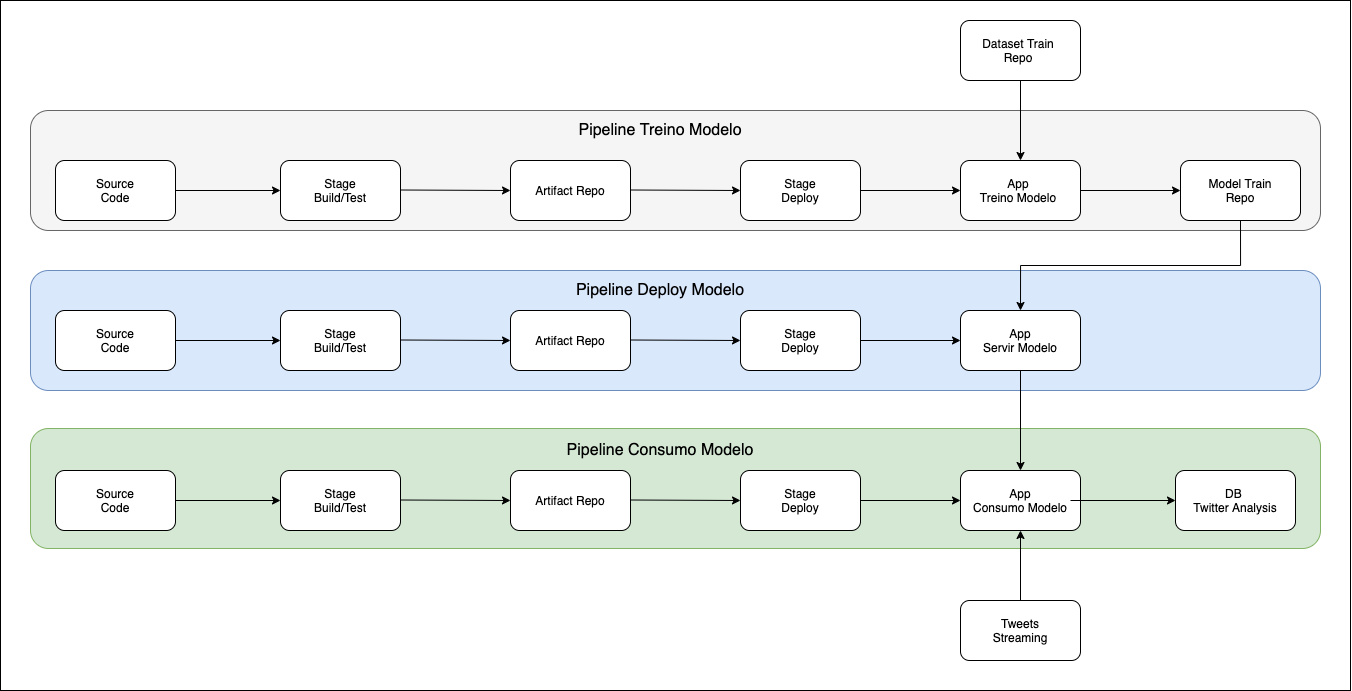

The diagram above was exported from draw.io. Its source (the exported page's mxGraphModel, read from the mxfile embedded in the PNG):
<mxGraphModel dx="1395" dy="853" grid="1" gridSize="10" guides="1" tooltips="1" connect="1" arrows="1" fold="1" page="1" pageScale="1" pageWidth="850" pageHeight="1100" math="0" shadow="0">
  <root>
    <mxCell id="0" />
    <mxCell id="1" parent="0" />
    <mxCell id="5cyReTlccKMOb2-v_iQw-81" value="" style="rounded=0;whiteSpace=wrap;html=1;fontSize=16;" vertex="1" parent="1">
      <mxGeometry x="40" y="60" width="1350" height="690" as="geometry" />
    </mxCell>
    <mxCell id="5cyReTlccKMOb2-v_iQw-79" value="" style="rounded=1;whiteSpace=wrap;html=1;fillColor=#d5e8d4;strokeColor=#82b366;" vertex="1" parent="1">
      <mxGeometry x="70" y="488" width="1290" height="120" as="geometry" />
    </mxCell>
    <mxCell id="5cyReTlccKMOb2-v_iQw-85" style="edgeStyle=orthogonalEdgeStyle;rounded=0;orthogonalLoop=1;jettySize=auto;html=1;entryX=0.5;entryY=1;entryDx=0;entryDy=0;fontSize=16;" edge="1" parent="1" source="5cyReTlccKMOb2-v_iQw-83" target="5cyReTlccKMOb2-v_iQw-63">
      <mxGeometry relative="1" as="geometry" />
    </mxCell>
    <mxCell id="5cyReTlccKMOb2-v_iQw-83" value="" style="rounded=1;whiteSpace=wrap;html=1;" vertex="1" parent="1">
      <mxGeometry x="1000" y="660" width="120" height="60" as="geometry" />
    </mxCell>
    <mxCell id="5cyReTlccKMOb2-v_iQw-77" value="" style="rounded=1;whiteSpace=wrap;html=1;fillColor=#dae8fc;strokeColor=#6c8ebf;" vertex="1" parent="1">
      <mxGeometry x="70" y="330" width="1290" height="120" as="geometry" />
    </mxCell>
    <mxCell id="5cyReTlccKMOb2-v_iQw-78" value="Pipeline Deploy Modelo" style="text;html=1;strokeColor=none;fillColor=none;align=center;verticalAlign=middle;whiteSpace=wrap;rounded=0;fontSize=16;" vertex="1" parent="1">
      <mxGeometry x="600" y="340" width="200" height="20" as="geometry" />
    </mxCell>
    <mxCell id="5cyReTlccKMOb2-v_iQw-75" value="" style="rounded=1;whiteSpace=wrap;html=1;fillColor=#f5f5f5;strokeColor=#666666;fontColor=#333333;" vertex="1" parent="1">
      <mxGeometry x="70" y="170" width="1290" height="120" as="geometry" />
    </mxCell>
    <mxCell id="5cyReTlccKMOb2-v_iQw-71" style="edgeStyle=orthogonalEdgeStyle;rounded=0;orthogonalLoop=1;jettySize=auto;html=1;exitX=0.5;exitY=1;exitDx=0;exitDy=0;entryX=0.5;entryY=0;entryDx=0;entryDy=0;" edge="1" parent="1" source="5cyReTlccKMOb2-v_iQw-67" target="5cyReTlccKMOb2-v_iQw-47">
      <mxGeometry relative="1" as="geometry" />
    </mxCell>
    <mxCell id="5cyReTlccKMOb2-v_iQw-67" value="" style="rounded=1;whiteSpace=wrap;html=1;" vertex="1" parent="1">
      <mxGeometry x="1220" y="220" width="120" height="60" as="geometry" />
    </mxCell>
    <mxCell id="nPcaKiB17j0-rx2DM6c8-4" value="" style="rounded=1;whiteSpace=wrap;html=1;" parent="1" vertex="1">
      <mxGeometry x="95" y="220" width="120" height="60" as="geometry" />
    </mxCell>
    <mxCell id="nPcaKiB17j0-rx2DM6c8-5" value="" style="rounded=1;whiteSpace=wrap;html=1;" parent="1" vertex="1">
      <mxGeometry x="320" y="220" width="120" height="60" as="geometry" />
    </mxCell>
    <mxCell id="nPcaKiB17j0-rx2DM6c8-6" value="" style="rounded=1;whiteSpace=wrap;html=1;" parent="1" vertex="1">
      <mxGeometry x="550" y="220" width="120" height="60" as="geometry" />
    </mxCell>
    <mxCell id="5cyReTlccKMOb2-v_iQw-3" style="edgeStyle=orthogonalEdgeStyle;rounded=0;orthogonalLoop=1;jettySize=auto;html=1;exitX=1;exitY=0.5;exitDx=0;exitDy=0;entryX=0;entryY=0.5;entryDx=0;entryDy=0;" edge="1" parent="1" source="nPcaKiB17j0-rx2DM6c8-7" target="5cyReTlccKMOb2-v_iQw-1">
      <mxGeometry relative="1" as="geometry" />
    </mxCell>
    <mxCell id="nPcaKiB17j0-rx2DM6c8-7" value="" style="rounded=1;whiteSpace=wrap;html=1;" parent="1" vertex="1">
      <mxGeometry x="780" y="220" width="120" height="60" as="geometry" />
    </mxCell>
    <mxCell id="nPcaKiB17j0-rx2DM6c8-9" value="Source Code" style="text;html=1;strokeColor=none;fillColor=none;align=center;verticalAlign=middle;whiteSpace=wrap;rounded=0;" parent="1" vertex="1">
      <mxGeometry x="130" y="230" width="50" height="40" as="geometry" />
    </mxCell>
    <mxCell id="nPcaKiB17j0-rx2DM6c8-11" value="Stage&lt;br&gt;Build/Test" style="text;html=1;strokeColor=none;fillColor=none;align=center;verticalAlign=middle;whiteSpace=wrap;rounded=0;" parent="1" vertex="1">
      <mxGeometry x="340" y="240" width="80" height="20" as="geometry" />
    </mxCell>
    <mxCell id="nPcaKiB17j0-rx2DM6c8-12" value="Artifact Repo" style="text;html=1;strokeColor=none;fillColor=none;align=center;verticalAlign=middle;whiteSpace=wrap;rounded=0;" parent="1" vertex="1">
      <mxGeometry x="570" y="240" width="80" height="20" as="geometry" />
    </mxCell>
    <mxCell id="nPcaKiB17j0-rx2DM6c8-13" value="Stage&lt;br&gt;Deploy" style="text;html=1;strokeColor=none;fillColor=none;align=center;verticalAlign=middle;whiteSpace=wrap;rounded=0;" parent="1" vertex="1">
      <mxGeometry x="800" y="240" width="80" height="20" as="geometry" />
    </mxCell>
    <mxCell id="nPcaKiB17j0-rx2DM6c8-15" value="" style="endArrow=classic;html=1;exitX=1;exitY=0.5;exitDx=0;exitDy=0;entryX=0;entryY=0.5;entryDx=0;entryDy=0;" parent="1" source="nPcaKiB17j0-rx2DM6c8-4" target="nPcaKiB17j0-rx2DM6c8-5" edge="1">
      <mxGeometry width="50" height="50" relative="1" as="geometry">
        <mxPoint x="210" y="290" as="sourcePoint" />
        <mxPoint x="260" y="240" as="targetPoint" />
      </mxGeometry>
    </mxCell>
    <mxCell id="nPcaKiB17j0-rx2DM6c8-16" value="" style="endArrow=classic;html=1;exitX=1;exitY=0.5;exitDx=0;exitDy=0;" parent="1" edge="1">
      <mxGeometry width="50" height="50" relative="1" as="geometry">
        <mxPoint x="440" y="249.5" as="sourcePoint" />
        <mxPoint x="550" y="250" as="targetPoint" />
      </mxGeometry>
    </mxCell>
    <mxCell id="nPcaKiB17j0-rx2DM6c8-17" value="" style="endArrow=classic;html=1;exitX=1;exitY=0.5;exitDx=0;exitDy=0;" parent="1" edge="1">
      <mxGeometry width="50" height="50" relative="1" as="geometry">
        <mxPoint x="670" y="249.5" as="sourcePoint" />
        <mxPoint x="780" y="250" as="targetPoint" />
      </mxGeometry>
    </mxCell>
    <mxCell id="5cyReTlccKMOb2-v_iQw-69" style="edgeStyle=orthogonalEdgeStyle;rounded=0;orthogonalLoop=1;jettySize=auto;html=1;exitX=1;exitY=0.5;exitDx=0;exitDy=0;entryX=0;entryY=0.5;entryDx=0;entryDy=0;" edge="1" parent="1" source="5cyReTlccKMOb2-v_iQw-1" target="5cyReTlccKMOb2-v_iQw-67">
      <mxGeometry relative="1" as="geometry" />
    </mxCell>
    <mxCell id="5cyReTlccKMOb2-v_iQw-1" value="" style="rounded=1;whiteSpace=wrap;html=1;" vertex="1" parent="1">
      <mxGeometry x="1000" y="220" width="120" height="60" as="geometry" />
    </mxCell>
    <mxCell id="5cyReTlccKMOb2-v_iQw-2" value="Model Train Repo" style="text;html=1;strokeColor=none;fillColor=none;align=center;verticalAlign=middle;whiteSpace=wrap;rounded=0;" vertex="1" parent="1">
      <mxGeometry x="1240" y="240" width="80" height="20" as="geometry" />
    </mxCell>
    <mxCell id="5cyReTlccKMOb2-v_iQw-5" style="edgeStyle=orthogonalEdgeStyle;rounded=0;orthogonalLoop=1;jettySize=auto;html=1;exitX=0.5;exitY=1;exitDx=0;exitDy=0;entryX=0.5;entryY=0;entryDx=0;entryDy=0;" edge="1" parent="1" source="5cyReTlccKMOb2-v_iQw-4" target="5cyReTlccKMOb2-v_iQw-1">
      <mxGeometry relative="1" as="geometry" />
    </mxCell>
    <mxCell id="5cyReTlccKMOb2-v_iQw-4" value="" style="rounded=1;whiteSpace=wrap;html=1;" vertex="1" parent="1">
      <mxGeometry x="1000" y="80" width="120" height="60" as="geometry" />
    </mxCell>
    <mxCell id="5cyReTlccKMOb2-v_iQw-6" value="Dataset Train Repo" style="text;html=1;strokeColor=none;fillColor=none;align=center;verticalAlign=middle;whiteSpace=wrap;rounded=0;" vertex="1" parent="1">
      <mxGeometry x="1018" y="100" width="80" height="20" as="geometry" />
    </mxCell>
    <mxCell id="5cyReTlccKMOb2-v_iQw-35" value="" style="rounded=1;whiteSpace=wrap;html=1;" vertex="1" parent="1">
      <mxGeometry x="95" y="370" width="120" height="60" as="geometry" />
    </mxCell>
    <mxCell id="5cyReTlccKMOb2-v_iQw-36" value="" style="rounded=1;whiteSpace=wrap;html=1;" vertex="1" parent="1">
      <mxGeometry x="320" y="370" width="120" height="60" as="geometry" />
    </mxCell>
    <mxCell id="5cyReTlccKMOb2-v_iQw-37" value="" style="rounded=1;whiteSpace=wrap;html=1;" vertex="1" parent="1">
      <mxGeometry x="550" y="370" width="120" height="60" as="geometry" />
    </mxCell>
    <mxCell id="5cyReTlccKMOb2-v_iQw-38" style="edgeStyle=orthogonalEdgeStyle;rounded=0;orthogonalLoop=1;jettySize=auto;html=1;exitX=1;exitY=0.5;exitDx=0;exitDy=0;entryX=0;entryY=0.5;entryDx=0;entryDy=0;" edge="1" source="5cyReTlccKMOb2-v_iQw-39" target="5cyReTlccKMOb2-v_iQw-47" parent="1">
      <mxGeometry relative="1" as="geometry" />
    </mxCell>
    <mxCell id="5cyReTlccKMOb2-v_iQw-39" value="" style="rounded=1;whiteSpace=wrap;html=1;" vertex="1" parent="1">
      <mxGeometry x="780" y="370" width="120" height="60" as="geometry" />
    </mxCell>
    <mxCell id="5cyReTlccKMOb2-v_iQw-40" value="Source Code" style="text;html=1;strokeColor=none;fillColor=none;align=center;verticalAlign=middle;whiteSpace=wrap;rounded=0;" vertex="1" parent="1">
      <mxGeometry x="130" y="380" width="50" height="40" as="geometry" />
    </mxCell>
    <mxCell id="5cyReTlccKMOb2-v_iQw-41" value="Stage&lt;br&gt;Build/Test" style="text;html=1;strokeColor=none;fillColor=none;align=center;verticalAlign=middle;whiteSpace=wrap;rounded=0;" vertex="1" parent="1">
      <mxGeometry x="340" y="390" width="80" height="20" as="geometry" />
    </mxCell>
    <mxCell id="5cyReTlccKMOb2-v_iQw-42" value="Artifact Repo" style="text;html=1;strokeColor=none;fillColor=none;align=center;verticalAlign=middle;whiteSpace=wrap;rounded=0;" vertex="1" parent="1">
      <mxGeometry x="570" y="390" width="80" height="20" as="geometry" />
    </mxCell>
    <mxCell id="5cyReTlccKMOb2-v_iQw-43" value="Stage&lt;br&gt;Deploy" style="text;html=1;strokeColor=none;fillColor=none;align=center;verticalAlign=middle;whiteSpace=wrap;rounded=0;" vertex="1" parent="1">
      <mxGeometry x="800" y="390" width="80" height="20" as="geometry" />
    </mxCell>
    <mxCell id="5cyReTlccKMOb2-v_iQw-44" value="" style="endArrow=classic;html=1;exitX=1;exitY=0.5;exitDx=0;exitDy=0;entryX=0;entryY=0.5;entryDx=0;entryDy=0;" edge="1" source="5cyReTlccKMOb2-v_iQw-35" target="5cyReTlccKMOb2-v_iQw-36" parent="1">
      <mxGeometry width="50" height="50" relative="1" as="geometry">
        <mxPoint x="210" y="440" as="sourcePoint" />
        <mxPoint x="260" y="390" as="targetPoint" />
      </mxGeometry>
    </mxCell>
    <mxCell id="5cyReTlccKMOb2-v_iQw-45" value="" style="endArrow=classic;html=1;exitX=1;exitY=0.5;exitDx=0;exitDy=0;" edge="1" parent="1">
      <mxGeometry width="50" height="50" relative="1" as="geometry">
        <mxPoint x="440" y="399.5" as="sourcePoint" />
        <mxPoint x="550" y="400" as="targetPoint" />
      </mxGeometry>
    </mxCell>
    <mxCell id="5cyReTlccKMOb2-v_iQw-46" value="" style="endArrow=classic;html=1;exitX=1;exitY=0.5;exitDx=0;exitDy=0;" edge="1" parent="1">
      <mxGeometry width="50" height="50" relative="1" as="geometry">
        <mxPoint x="670" y="399.5" as="sourcePoint" />
        <mxPoint x="780" y="400" as="targetPoint" />
      </mxGeometry>
    </mxCell>
    <mxCell id="5cyReTlccKMOb2-v_iQw-65" style="edgeStyle=orthogonalEdgeStyle;rounded=0;orthogonalLoop=1;jettySize=auto;html=1;exitX=0.5;exitY=1;exitDx=0;exitDy=0;entryX=0.5;entryY=0;entryDx=0;entryDy=0;" edge="1" parent="1" source="5cyReTlccKMOb2-v_iQw-47" target="5cyReTlccKMOb2-v_iQw-63">
      <mxGeometry relative="1" as="geometry" />
    </mxCell>
    <mxCell id="5cyReTlccKMOb2-v_iQw-47" value="" style="rounded=1;whiteSpace=wrap;html=1;" vertex="1" parent="1">
      <mxGeometry x="1000" y="370" width="120" height="60" as="geometry" />
    </mxCell>
    <mxCell id="5cyReTlccKMOb2-v_iQw-48" value="App&lt;br&gt;Servir Modelo" style="text;html=1;strokeColor=none;fillColor=none;align=center;verticalAlign=middle;whiteSpace=wrap;rounded=0;" vertex="1" parent="1">
      <mxGeometry x="1020" y="390" width="80" height="20" as="geometry" />
    </mxCell>
    <mxCell id="5cyReTlccKMOb2-v_iQw-51" value="" style="rounded=1;whiteSpace=wrap;html=1;" vertex="1" parent="1">
      <mxGeometry x="95" y="530" width="120" height="60" as="geometry" />
    </mxCell>
    <mxCell id="5cyReTlccKMOb2-v_iQw-52" value="" style="rounded=1;whiteSpace=wrap;html=1;" vertex="1" parent="1">
      <mxGeometry x="320" y="530" width="120" height="60" as="geometry" />
    </mxCell>
    <mxCell id="5cyReTlccKMOb2-v_iQw-53" value="" style="rounded=1;whiteSpace=wrap;html=1;" vertex="1" parent="1">
      <mxGeometry x="550" y="530" width="120" height="60" as="geometry" />
    </mxCell>
    <mxCell id="5cyReTlccKMOb2-v_iQw-54" style="edgeStyle=orthogonalEdgeStyle;rounded=0;orthogonalLoop=1;jettySize=auto;html=1;exitX=1;exitY=0.5;exitDx=0;exitDy=0;entryX=0;entryY=0.5;entryDx=0;entryDy=0;" edge="1" source="5cyReTlccKMOb2-v_iQw-55" target="5cyReTlccKMOb2-v_iQw-63" parent="1">
      <mxGeometry relative="1" as="geometry" />
    </mxCell>
    <mxCell id="5cyReTlccKMOb2-v_iQw-55" value="" style="rounded=1;whiteSpace=wrap;html=1;" vertex="1" parent="1">
      <mxGeometry x="780" y="530" width="120" height="60" as="geometry" />
    </mxCell>
    <mxCell id="5cyReTlccKMOb2-v_iQw-56" value="Source Code" style="text;html=1;strokeColor=none;fillColor=none;align=center;verticalAlign=middle;whiteSpace=wrap;rounded=0;" vertex="1" parent="1">
      <mxGeometry x="130" y="540" width="50" height="40" as="geometry" />
    </mxCell>
    <mxCell id="5cyReTlccKMOb2-v_iQw-57" value="Stage&lt;br&gt;Build/Test" style="text;html=1;strokeColor=none;fillColor=none;align=center;verticalAlign=middle;whiteSpace=wrap;rounded=0;" vertex="1" parent="1">
      <mxGeometry x="340" y="550" width="80" height="20" as="geometry" />
    </mxCell>
    <mxCell id="5cyReTlccKMOb2-v_iQw-58" value="Artifact Repo" style="text;html=1;strokeColor=none;fillColor=none;align=center;verticalAlign=middle;whiteSpace=wrap;rounded=0;" vertex="1" parent="1">
      <mxGeometry x="570" y="550" width="80" height="20" as="geometry" />
    </mxCell>
    <mxCell id="5cyReTlccKMOb2-v_iQw-59" value="Stage&lt;br&gt;Deploy" style="text;html=1;strokeColor=none;fillColor=none;align=center;verticalAlign=middle;whiteSpace=wrap;rounded=0;" vertex="1" parent="1">
      <mxGeometry x="800" y="550" width="80" height="20" as="geometry" />
    </mxCell>
    <mxCell id="5cyReTlccKMOb2-v_iQw-60" value="" style="endArrow=classic;html=1;exitX=1;exitY=0.5;exitDx=0;exitDy=0;entryX=0;entryY=0.5;entryDx=0;entryDy=0;" edge="1" source="5cyReTlccKMOb2-v_iQw-51" target="5cyReTlccKMOb2-v_iQw-52" parent="1">
      <mxGeometry width="50" height="50" relative="1" as="geometry">
        <mxPoint x="210" y="600" as="sourcePoint" />
        <mxPoint x="260" y="550" as="targetPoint" />
      </mxGeometry>
    </mxCell>
    <mxCell id="5cyReTlccKMOb2-v_iQw-61" value="" style="endArrow=classic;html=1;exitX=1;exitY=0.5;exitDx=0;exitDy=0;" edge="1" parent="1">
      <mxGeometry width="50" height="50" relative="1" as="geometry">
        <mxPoint x="440" y="559.5" as="sourcePoint" />
        <mxPoint x="550" y="560" as="targetPoint" />
      </mxGeometry>
    </mxCell>
    <mxCell id="5cyReTlccKMOb2-v_iQw-62" value="" style="endArrow=classic;html=1;exitX=1;exitY=0.5;exitDx=0;exitDy=0;" edge="1" parent="1">
      <mxGeometry width="50" height="50" relative="1" as="geometry">
        <mxPoint x="670" y="559.5" as="sourcePoint" />
        <mxPoint x="780" y="560" as="targetPoint" />
      </mxGeometry>
    </mxCell>
    <mxCell id="5cyReTlccKMOb2-v_iQw-63" value="" style="rounded=1;whiteSpace=wrap;html=1;" vertex="1" parent="1">
      <mxGeometry x="1000" y="530" width="120" height="60" as="geometry" />
    </mxCell>
    <mxCell id="5cyReTlccKMOb2-v_iQw-74" style="edgeStyle=orthogonalEdgeStyle;rounded=0;orthogonalLoop=1;jettySize=auto;html=1;entryX=0;entryY=0.5;entryDx=0;entryDy=0;" edge="1" parent="1" source="5cyReTlccKMOb2-v_iQw-64" target="5cyReTlccKMOb2-v_iQw-72">
      <mxGeometry relative="1" as="geometry" />
    </mxCell>
    <mxCell id="5cyReTlccKMOb2-v_iQw-64" value="App&lt;br&gt;Consumo Modelo" style="text;html=1;strokeColor=none;fillColor=none;align=center;verticalAlign=middle;whiteSpace=wrap;rounded=0;" vertex="1" parent="1">
      <mxGeometry x="1010" y="550" width="100" height="20" as="geometry" />
    </mxCell>
    <mxCell id="5cyReTlccKMOb2-v_iQw-70" value="App&lt;br&gt;Treino Modelo" style="text;html=1;strokeColor=none;fillColor=none;align=center;verticalAlign=middle;whiteSpace=wrap;rounded=0;" vertex="1" parent="1">
      <mxGeometry x="1018" y="240" width="80" height="20" as="geometry" />
    </mxCell>
    <mxCell id="5cyReTlccKMOb2-v_iQw-72" value="" style="rounded=1;whiteSpace=wrap;html=1;" vertex="1" parent="1">
      <mxGeometry x="1215" y="530" width="120" height="60" as="geometry" />
    </mxCell>
    <mxCell id="5cyReTlccKMOb2-v_iQw-73" value="DB&amp;nbsp;&lt;br&gt;Twitter Analysis" style="text;html=1;strokeColor=none;fillColor=none;align=center;verticalAlign=middle;whiteSpace=wrap;rounded=0;" vertex="1" parent="1">
      <mxGeometry x="1225" y="550" width="100" height="20" as="geometry" />
    </mxCell>
    <mxCell id="5cyReTlccKMOb2-v_iQw-76" value="Pipeline Treino Modelo" style="text;html=1;strokeColor=none;fillColor=none;align=center;verticalAlign=middle;whiteSpace=wrap;rounded=0;fontSize=16;" vertex="1" parent="1">
      <mxGeometry x="600" y="180" width="200" height="20" as="geometry" />
    </mxCell>
    <mxCell id="5cyReTlccKMOb2-v_iQw-80" value="Pipeline Consumo Modelo" style="text;html=1;strokeColor=none;fillColor=none;align=center;verticalAlign=middle;whiteSpace=wrap;rounded=0;fontSize=16;" vertex="1" parent="1">
      <mxGeometry x="600" y="500" width="200" height="20" as="geometry" />
    </mxCell>
    <mxCell id="5cyReTlccKMOb2-v_iQw-82" value="Tweets&lt;br&gt;Streaming" style="text;html=1;strokeColor=none;fillColor=none;align=center;verticalAlign=middle;whiteSpace=wrap;rounded=0;" vertex="1" parent="1">
      <mxGeometry x="1010" y="680" width="100" height="20" as="geometry" />
    </mxCell>
    <mxCell id="5cyReTlccKMOb2-v_iQw-84" style="edgeStyle=orthogonalEdgeStyle;rounded=0;orthogonalLoop=1;jettySize=auto;html=1;exitX=0.5;exitY=1;exitDx=0;exitDy=0;fontSize=16;" edge="1" parent="1" source="5cyReTlccKMOb2-v_iQw-82" target="5cyReTlccKMOb2-v_iQw-82">
      <mxGeometry relative="1" as="geometry" />
    </mxCell>
  </root>
</mxGraphModel>